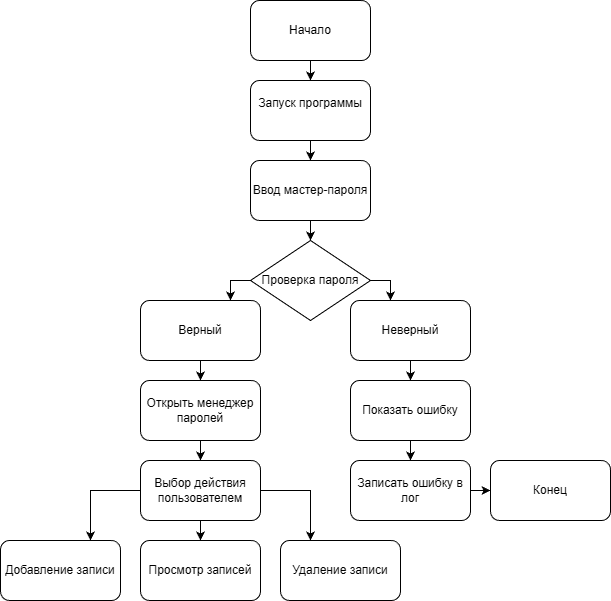

The diagram above was exported from draw.io. Its source (the exported page's mxGraphModel, read from the mxfile embedded in the PNG):
<mxGraphModel dx="2215" dy="653" grid="1" gridSize="10" guides="1" tooltips="1" connect="1" arrows="1" fold="1" page="1" pageScale="1" pageWidth="827" pageHeight="1169" math="0" shadow="0">
  <root>
    <mxCell id="0" />
    <mxCell id="1" parent="0" />
    <mxCell id="0fbgvIrXBnXwaSErBXVH-93" edge="1" parent="1" source="0fbgvIrXBnXwaSErBXVH-64" style="edgeStyle=orthogonalEdgeStyle;rounded=0;orthogonalLoop=1;jettySize=auto;html=1;entryX=0.5;entryY=0;entryDx=0;entryDy=0;" target="0fbgvIrXBnXwaSErBXVH-66">
      <mxGeometry relative="1" as="geometry" />
    </mxCell>
    <mxCell id="0fbgvIrXBnXwaSErBXVH-64" parent="1" style="rounded=1;whiteSpace=wrap;html=1;" value="Начало" vertex="1">
      <mxGeometry height="60" width="120" x="230" y="120" as="geometry" />
    </mxCell>
    <mxCell id="0fbgvIrXBnXwaSErBXVH-92" edge="1" parent="1" source="0fbgvIrXBnXwaSErBXVH-66" style="edgeStyle=orthogonalEdgeStyle;rounded=0;orthogonalLoop=1;jettySize=auto;html=1;entryX=0.5;entryY=0;entryDx=0;entryDy=0;" target="0fbgvIrXBnXwaSErBXVH-67">
      <mxGeometry relative="1" as="geometry" />
    </mxCell>
    <mxCell id="0fbgvIrXBnXwaSErBXVH-66" parent="1" style="rounded=1;whiteSpace=wrap;html=1;" value="&#10;Запуск программы&#10;&#10;" vertex="1">
      <mxGeometry height="60" width="120" x="230" y="200" as="geometry" />
    </mxCell>
    <mxCell id="0fbgvIrXBnXwaSErBXVH-91" edge="1" parent="1" source="0fbgvIrXBnXwaSErBXVH-67" style="edgeStyle=orthogonalEdgeStyle;rounded=0;orthogonalLoop=1;jettySize=auto;html=1;entryX=0.5;entryY=0;entryDx=0;entryDy=0;" target="0fbgvIrXBnXwaSErBXVH-69">
      <mxGeometry relative="1" as="geometry" />
    </mxCell>
    <mxCell id="0fbgvIrXBnXwaSErBXVH-67" parent="1" style="rounded=1;whiteSpace=wrap;html=1;" value="Ввод мастер-пароля" vertex="1">
      <mxGeometry height="60" width="120" x="230" y="280" as="geometry" />
    </mxCell>
    <mxCell id="0fbgvIrXBnXwaSErBXVH-72" edge="1" parent="1" source="0fbgvIrXBnXwaSErBXVH-69" style="edgeStyle=orthogonalEdgeStyle;rounded=0;orthogonalLoop=1;jettySize=auto;html=1;">
      <mxGeometry relative="1" as="geometry">
        <mxPoint x="210" y="420" as="targetPoint" />
      </mxGeometry>
    </mxCell>
    <mxCell id="0fbgvIrXBnXwaSErBXVH-73" edge="1" parent="1" source="0fbgvIrXBnXwaSErBXVH-69" style="edgeStyle=orthogonalEdgeStyle;rounded=0;orthogonalLoop=1;jettySize=auto;html=1;">
      <mxGeometry relative="1" as="geometry">
        <mxPoint x="369.9999999999998" y="420" as="targetPoint" />
      </mxGeometry>
    </mxCell>
    <mxCell id="0fbgvIrXBnXwaSErBXVH-69" parent="1" style="rhombus;whiteSpace=wrap;html=1;" value="Проверка пароля" vertex="1">
      <mxGeometry height="80" width="120" x="230" y="360" as="geometry" />
    </mxCell>
    <mxCell id="0fbgvIrXBnXwaSErBXVH-82" edge="1" parent="1" source="0fbgvIrXBnXwaSErBXVH-70" style="edgeStyle=orthogonalEdgeStyle;rounded=0;orthogonalLoop=1;jettySize=auto;html=1;entryX=0.5;entryY=0;entryDx=0;entryDy=0;" target="0fbgvIrXBnXwaSErBXVH-74">
      <mxGeometry relative="1" as="geometry" />
    </mxCell>
    <mxCell id="0fbgvIrXBnXwaSErBXVH-70" parent="1" style="rounded=1;whiteSpace=wrap;html=1;" value="Верный" vertex="1">
      <mxGeometry height="60" width="120" x="120" y="420" as="geometry" />
    </mxCell>
    <mxCell id="0fbgvIrXBnXwaSErBXVH-88" edge="1" parent="1" source="0fbgvIrXBnXwaSErBXVH-71" style="edgeStyle=orthogonalEdgeStyle;rounded=0;orthogonalLoop=1;jettySize=auto;html=1;entryX=0.5;entryY=0;entryDx=0;entryDy=0;" target="0fbgvIrXBnXwaSErBXVH-76">
      <mxGeometry relative="1" as="geometry" />
    </mxCell>
    <mxCell id="0fbgvIrXBnXwaSErBXVH-71" parent="1" style="rounded=1;whiteSpace=wrap;html=1;" value="Неверный" vertex="1">
      <mxGeometry height="60" width="120" x="330" y="420" as="geometry" />
    </mxCell>
    <mxCell id="0fbgvIrXBnXwaSErBXVH-84" edge="1" parent="1" source="0fbgvIrXBnXwaSErBXVH-74" style="edgeStyle=orthogonalEdgeStyle;rounded=0;orthogonalLoop=1;jettySize=auto;html=1;entryX=0.5;entryY=0;entryDx=0;entryDy=0;" target="0fbgvIrXBnXwaSErBXVH-75">
      <mxGeometry relative="1" as="geometry" />
    </mxCell>
    <mxCell id="0fbgvIrXBnXwaSErBXVH-74" parent="1" style="rounded=1;whiteSpace=wrap;html=1;" value="Открыть менеджер паролей" vertex="1">
      <mxGeometry height="60" width="120" x="120" y="500" as="geometry" />
    </mxCell>
    <mxCell id="0fbgvIrXBnXwaSErBXVH-85" edge="1" parent="1" source="0fbgvIrXBnXwaSErBXVH-75" style="edgeStyle=orthogonalEdgeStyle;rounded=0;orthogonalLoop=1;jettySize=auto;html=1;entryX=0.5;entryY=0;entryDx=0;entryDy=0;" target="0fbgvIrXBnXwaSErBXVH-80">
      <mxGeometry relative="1" as="geometry" />
    </mxCell>
    <mxCell id="0fbgvIrXBnXwaSErBXVH-86" edge="1" parent="1" source="0fbgvIrXBnXwaSErBXVH-75" style="edgeStyle=orthogonalEdgeStyle;rounded=0;orthogonalLoop=1;jettySize=auto;html=1;entryX=0.75;entryY=0;entryDx=0;entryDy=0;" target="0fbgvIrXBnXwaSErBXVH-79">
      <mxGeometry relative="1" as="geometry" />
    </mxCell>
    <mxCell id="0fbgvIrXBnXwaSErBXVH-87" edge="1" parent="1" source="0fbgvIrXBnXwaSErBXVH-75" style="edgeStyle=orthogonalEdgeStyle;rounded=0;orthogonalLoop=1;jettySize=auto;html=1;entryX=0.25;entryY=0;entryDx=0;entryDy=0;" target="0fbgvIrXBnXwaSErBXVH-81">
      <mxGeometry relative="1" as="geometry" />
    </mxCell>
    <mxCell id="0fbgvIrXBnXwaSErBXVH-75" parent="1" style="rounded=1;whiteSpace=wrap;html=1;" value="Выбор действия пользователем" vertex="1">
      <mxGeometry height="60" width="120" x="120" y="580" as="geometry" />
    </mxCell>
    <mxCell id="0fbgvIrXBnXwaSErBXVH-89" edge="1" parent="1" source="0fbgvIrXBnXwaSErBXVH-76" style="edgeStyle=orthogonalEdgeStyle;rounded=0;orthogonalLoop=1;jettySize=auto;html=1;entryX=0.5;entryY=0;entryDx=0;entryDy=0;" target="0fbgvIrXBnXwaSErBXVH-77">
      <mxGeometry relative="1" as="geometry" />
    </mxCell>
    <mxCell id="0fbgvIrXBnXwaSErBXVH-76" parent="1" style="rounded=1;whiteSpace=wrap;html=1;" value="Показать ошибку" vertex="1">
      <mxGeometry height="60" width="120" x="330" y="500" as="geometry" />
    </mxCell>
    <mxCell id="0fbgvIrXBnXwaSErBXVH-90" edge="1" parent="1" source="0fbgvIrXBnXwaSErBXVH-77" style="edgeStyle=orthogonalEdgeStyle;rounded=0;orthogonalLoop=1;jettySize=auto;html=1;entryX=0;entryY=0.5;entryDx=0;entryDy=0;" target="0fbgvIrXBnXwaSErBXVH-78">
      <mxGeometry relative="1" as="geometry" />
    </mxCell>
    <mxCell id="0fbgvIrXBnXwaSErBXVH-77" parent="1" style="rounded=1;whiteSpace=wrap;html=1;" value="Записать ошибку в лог" vertex="1">
      <mxGeometry height="60" width="120" x="330" y="580" as="geometry" />
    </mxCell>
    <mxCell id="0fbgvIrXBnXwaSErBXVH-78" parent="1" style="rounded=1;whiteSpace=wrap;html=1;" value="Конец" vertex="1">
      <mxGeometry height="60" width="120" x="470" y="580" as="geometry" />
    </mxCell>
    <mxCell id="0fbgvIrXBnXwaSErBXVH-79" parent="1" style="rounded=1;whiteSpace=wrap;html=1;" value="Добавление записи" vertex="1">
      <mxGeometry height="60" width="120" x="-20" y="660" as="geometry" />
    </mxCell>
    <mxCell id="0fbgvIrXBnXwaSErBXVH-80" parent="1" style="rounded=1;whiteSpace=wrap;html=1;" value="Просмотр записей" vertex="1">
      <mxGeometry height="60" width="120" x="120" y="660" as="geometry" />
    </mxCell>
    <mxCell id="0fbgvIrXBnXwaSErBXVH-81" parent="1" style="rounded=1;whiteSpace=wrap;html=1;" value="Удаление записи" vertex="1">
      <mxGeometry height="60" width="120" x="260" y="660" as="geometry" />
    </mxCell>
  </root>
</mxGraphModel>